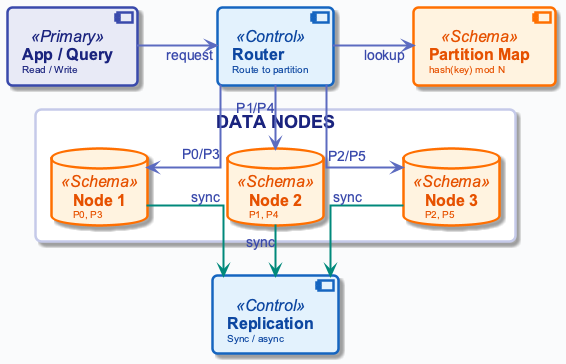

The diagram above was rendered by PlantUML. Its source (embedded in the PNG):
@startuml
!include ../_template_styles.puml
' DISTRIBUTED DB SYSTEM OVERVIEW - Mixed layout for PPTX
top to bottom direction

together {
    component "**App / Query**\n<size:10>Read / Write</size>" as CLIENT <<Primary>>
    component "**Router**\n<size:10>Route to partition</size>" as ROUTER <<Control>>
    component "**Partition Map**\n<size:10>hash(key) mod N</size>" as PMAP <<Schema>>
}

rectangle "DATA NODES" #FFFFFF {
    database "**Node 1**\n<size:10>P0, P3</size>" as N1 <<Schema>>
    database "**Node 2**\n<size:10>P1, P4</size>" as N2 <<Schema>>
    database "**Node 3**\n<size:10>P2, P5</size>" as N3 <<Schema>>
    N1 -[hidden]right- N2
    N2 -[hidden]right- N3
}

component "**Replication**\n<size:10>Sync / async</size>" as REPL <<Control>>

CLIENT -right[#5C6BC0,thickness=2]-> ROUTER : <color:#3949AB>request</color>
ROUTER -right[#5C6BC0,thickness=2]-> PMAP : <color:#3949AB>lookup</color>
ROUTER -down[#5C6BC0,thickness=2]-> N1 : <color:#3949AB>P0/P3</color>
ROUTER -down[#5C6BC0,thickness=2]-> N2 : <color:#3949AB>P1/P4</color>
ROUTER -down[#5C6BC0,thickness=2]-> N3 : <color:#3949AB>P2/P5</color>
N1 -down[#00897B,thickness=2]-> REPL : <color:#3949AB>sync</color>
N2 -down[#00897B,thickness=2]-> REPL : <color:#3949AB>sync</color>
N3 -down[#00897B,thickness=2]-> REPL : <color:#3949AB>sync</color>

@enduml